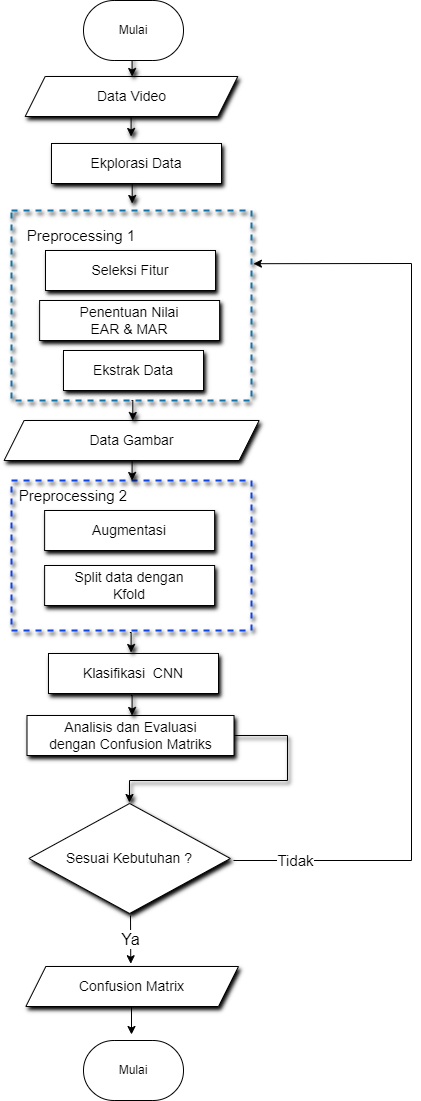

The diagram above was exported from draw.io. Its source (the exported page's mxGraphModel, read from the mxfile embedded in the PNG):
<mxGraphModel dx="1032" dy="530" grid="1" gridSize="10" guides="1" tooltips="1" connect="1" arrows="1" fold="1" page="1" pageScale="1" pageWidth="827" pageHeight="1169" background="none" math="0" shadow="0">
  <root>
    <mxCell id="0" />
    <mxCell id="1" parent="0" />
    <mxCell id="-vSA6HviKlj0MKXC19yM-2" value="&lt;div&gt;&amp;nbsp; &amp;nbsp; &amp;nbsp; &amp;nbsp; &amp;nbsp; &amp;nbsp; &amp;nbsp; &amp;nbsp; &amp;nbsp; &amp;nbsp; &amp;nbsp;&amp;nbsp;&lt;/div&gt;&lt;div&gt;&lt;span style=&quot;white-space: pre;&quot;&gt;&#09;&lt;/span&gt;&lt;span style=&quot;white-space: pre;&quot;&gt;&#09;&lt;/span&gt;&lt;span style=&quot;white-space: pre;&quot;&gt;&#09;&lt;/span&gt;&lt;br&gt;&lt;div&gt;&lt;br&gt;&lt;/div&gt;&lt;div&gt;&lt;br&gt;&lt;div&gt;&lt;br&gt;&lt;/div&gt;&lt;/div&gt;&lt;/div&gt;" style="rounded=0;whiteSpace=wrap;html=1;align=left;fillColor=none;strokeWidth=2;shadow=1;dashed=1;strokeColor=#1573ac;" parent="1" vertex="1">
      <mxGeometry x="280" y="230" width="240" height="190" as="geometry" />
    </mxCell>
    <mxCell id="-vSA6HviKlj0MKXC19yM-3" value="&lt;span style=&quot;font-size: 14px;&quot;&gt;Seleksi Fitur&lt;/span&gt;" style="rounded=0;whiteSpace=wrap;html=1;strokeWidth=1;shadow=1;" parent="1" vertex="1">
      <mxGeometry x="314" y="270" width="170" height="40" as="geometry" />
    </mxCell>
    <mxCell id="-vSA6HviKlj0MKXC19yM-4" value="&lt;font style=&quot;font-size: 14px;&quot;&gt;Penentuan Nilai&lt;/font&gt;&lt;div style=&quot;font-size: 14px;&quot;&gt;&lt;font style=&quot;font-size: 14px;&quot;&gt;EAR &amp;amp; MAR&lt;/font&gt;&lt;/div&gt;" style="rounded=0;whiteSpace=wrap;html=1;strokeWidth=1;shadow=1;" parent="1" vertex="1">
      <mxGeometry x="308.12" y="320" width="180" height="40" as="geometry" />
    </mxCell>
    <mxCell id="-vSA6HviKlj0MKXC19yM-5" value="&lt;font style=&quot;font-size: 14px;&quot;&gt;Ekstrak Data&lt;/font&gt;" style="rounded=0;whiteSpace=wrap;html=1;strokeWidth=1;shadow=1;" parent="1" vertex="1">
      <mxGeometry x="332" y="370" width="140" height="40" as="geometry" />
    </mxCell>
    <mxCell id="-vSA6HviKlj0MKXC19yM-13" value="&lt;font style=&quot;font-size: 14px;&quot;&gt;Data Gambar&lt;/font&gt;" style="shape=parallelogram;perimeter=parallelogramPerimeter;whiteSpace=wrap;html=1;fixedSize=1;strokeWidth=1;shadow=1;" parent="1" vertex="1">
      <mxGeometry x="272.62" y="440" width="255" height="40" as="geometry" />
    </mxCell>
    <mxCell id="-vSA6HviKlj0MKXC19yM-14" value="&lt;div&gt;&amp;nbsp; &amp;nbsp; &amp;nbsp; &amp;nbsp; &amp;nbsp; &amp;nbsp; &amp;nbsp; &amp;nbsp; &amp;nbsp; &amp;nbsp; &amp;nbsp;&amp;nbsp;&lt;/div&gt;&lt;div&gt;&lt;span style=&quot;white-space: pre;&quot;&gt;&#09;&lt;/span&gt;&lt;span style=&quot;white-space: pre;&quot;&gt;&#09;&lt;/span&gt;&lt;span style=&quot;white-space: pre;&quot;&gt;&#09;&lt;/span&gt;&lt;br&gt;&lt;div&gt;&lt;br&gt;&lt;/div&gt;&lt;div&gt;&lt;br&gt;&lt;div&gt;&lt;br&gt;&lt;/div&gt;&lt;/div&gt;&lt;/div&gt;" style="rounded=0;whiteSpace=wrap;html=1;align=left;fillColor=none;strokeWidth=2;shadow=1;strokeColor=#0d44e7;dashed=1;" parent="1" vertex="1">
      <mxGeometry x="280" y="500" width="240" height="150" as="geometry" />
    </mxCell>
    <mxCell id="-vSA6HviKlj0MKXC19yM-17" value="&lt;font style=&quot;font-size: 14px;&quot;&gt;Augmentasi&lt;/font&gt;" style="rounded=0;whiteSpace=wrap;html=1;strokeWidth=1;shadow=1;" parent="1" vertex="1">
      <mxGeometry x="313.12" y="530" width="170" height="40" as="geometry" />
    </mxCell>
    <mxCell id="-vSA6HviKlj0MKXC19yM-18" value="&lt;font style=&quot;font-size: 14px;&quot;&gt;Split data dengan&lt;/font&gt;&lt;div style=&quot;font-size: 14px;&quot;&gt;&lt;font style=&quot;font-size: 14px;&quot;&gt;Kfold&lt;/font&gt;&lt;/div&gt;" style="rounded=0;whiteSpace=wrap;html=1;strokeWidth=1;shadow=1;" parent="1" vertex="1">
      <mxGeometry x="313.12" y="585" width="170" height="40" as="geometry" />
    </mxCell>
    <mxCell id="-vSA6HviKlj0MKXC19yM-19" style="edgeStyle=orthogonalEdgeStyle;rounded=0;orthogonalLoop=1;jettySize=auto;html=1;exitX=0.5;exitY=1;exitDx=0;exitDy=0;strokeWidth=1;shadow=1;" parent="1" edge="1">
      <mxGeometry relative="1" as="geometry">
        <mxPoint x="400" y="652" as="sourcePoint" />
        <mxPoint x="400" y="652" as="targetPoint" />
      </mxGeometry>
    </mxCell>
    <mxCell id="-vSA6HviKlj0MKXC19yM-20" value="&lt;font style=&quot;font-size: 14px;&quot;&gt;Klasifikasi&amp;nbsp; CNN&lt;/font&gt;" style="rounded=0;whiteSpace=wrap;html=1;strokeWidth=1;shadow=1;" parent="1" vertex="1">
      <mxGeometry x="317" y="673" width="170" height="40" as="geometry" />
    </mxCell>
    <mxCell id="-vSA6HviKlj0MKXC19yM-24" value="" style="edgeStyle=orthogonalEdgeStyle;rounded=0;orthogonalLoop=1;jettySize=auto;html=1;strokeWidth=1;shadow=1;" parent="1" edge="1">
      <mxGeometry relative="1" as="geometry">
        <mxPoint x="399.40000000000003" y="480" as="sourcePoint" />
        <mxPoint x="400.6" y="500" as="targetPoint" />
      </mxGeometry>
    </mxCell>
    <mxCell id="-vSA6HviKlj0MKXC19yM-32" value="" style="edgeStyle=orthogonalEdgeStyle;rounded=0;orthogonalLoop=1;jettySize=auto;html=1;strokeWidth=1;shadow=1;exitX=1;exitY=0.5;exitDx=0;exitDy=0;" parent="1" edge="1">
      <mxGeometry relative="1" as="geometry">
        <Array as="points">
          <mxPoint x="485" y="755" />
          <mxPoint x="556" y="755" />
          <mxPoint x="556" y="800" />
          <mxPoint x="398" y="800" />
        </Array>
        <mxPoint x="500.5" y="755" as="sourcePoint" />
        <mxPoint x="398" y="821.9984615384615" as="targetPoint" />
      </mxGeometry>
    </mxCell>
    <mxCell id="-vSA6HviKlj0MKXC19yM-28" value="&lt;font style=&quot;font-size: 14px;&quot;&gt;Analisis dan Evaluasi&lt;/font&gt;&lt;div&gt;&lt;font style=&quot;font-size: 14px;&quot;&gt;dengan Confusion Matriks&lt;/font&gt;&lt;/div&gt;" style="rounded=0;whiteSpace=wrap;html=1;strokeWidth=1;shadow=1;" parent="1" vertex="1">
      <mxGeometry x="295.5" y="735" width="207" height="40" as="geometry" />
    </mxCell>
    <mxCell id="-vSA6HviKlj0MKXC19yM-31" value="&lt;font style=&quot;font-size: 14px;&quot;&gt;Sesuai Kebutuhan ?&lt;/font&gt;" style="rhombus;whiteSpace=wrap;html=1;strokeWidth=1;shadow=1;" parent="1" vertex="1">
      <mxGeometry x="297.37" y="823" width="201.5" height="110" as="geometry" />
    </mxCell>
    <mxCell id="5fuUKNfqtZaKJZeUkwAj-8" value="" style="edgeStyle=orthogonalEdgeStyle;rounded=0;orthogonalLoop=1;jettySize=auto;html=1;" parent="1" edge="1">
      <mxGeometry relative="1" as="geometry">
        <mxPoint x="399.9999999999999" y="1024" as="sourcePoint" />
        <mxPoint x="399.9999999999999" y="1054" as="targetPoint" />
      </mxGeometry>
    </mxCell>
    <mxCell id="5fuUKNfqtZaKJZeUkwAj-1" value="Tidak" style="endArrow=classic;html=1;rounded=0;entryX=1.008;entryY=0.28;entryDx=0;entryDy=0;entryPerimeter=0;fontSize=15;" parent="1" target="-vSA6HviKlj0MKXC19yM-2" edge="1">
      <mxGeometry x="-0.8671" relative="1" as="geometry">
        <mxPoint x="502" y="880" as="sourcePoint" />
        <mxPoint x="523.63" y="280" as="targetPoint" />
        <Array as="points">
          <mxPoint x="680" y="880" />
          <mxPoint x="680" y="283" />
        </Array>
        <mxPoint as="offset" />
      </mxGeometry>
    </mxCell>
    <mxCell id="5fuUKNfqtZaKJZeUkwAj-4" value="" style="endArrow=classic;html=1;rounded=0;entryX=0.478;entryY=-0.019;entryDx=0;entryDy=0;entryPerimeter=0;" parent="1" edge="1">
      <mxGeometry relative="1" as="geometry">
        <mxPoint x="399" y="935" as="sourcePoint" />
        <mxPoint x="399.26" y="983.24" as="targetPoint" />
      </mxGeometry>
    </mxCell>
    <mxCell id="5fuUKNfqtZaKJZeUkwAj-5" value="Ya" style="edgeLabel;resizable=0;html=1;;align=center;verticalAlign=middle;fontSize=16;" parent="5fuUKNfqtZaKJZeUkwAj-4" connectable="0" vertex="1">
      <mxGeometry relative="1" as="geometry">
        <mxPoint x="-1" as="offset" />
      </mxGeometry>
    </mxCell>
    <mxCell id="5fuUKNfqtZaKJZeUkwAj-9" value="&lt;font style=&quot;font-size: 15px;&quot;&gt;Preprocessing 1&lt;/font&gt;" style="text;html=1;align=center;verticalAlign=middle;whiteSpace=wrap;rounded=0;" parent="1" vertex="1">
      <mxGeometry x="280" y="240" width="140" height="30" as="geometry" />
    </mxCell>
    <mxCell id="5fuUKNfqtZaKJZeUkwAj-10" value="&lt;font style=&quot;font-size: 15px;&quot;&gt;Preprocessing 2&lt;/font&gt;" style="text;html=1;align=center;verticalAlign=middle;whiteSpace=wrap;rounded=0;" parent="1" vertex="1">
      <mxGeometry x="271.5" y="500" width="140" height="30" as="geometry" />
    </mxCell>
    <mxCell id="5fuUKNfqtZaKJZeUkwAj-11" value="&lt;font style=&quot;font-size: 14px;&quot;&gt;Data Video&lt;/font&gt;" style="shape=parallelogram;perimeter=parallelogramPerimeter;whiteSpace=wrap;html=1;fixedSize=1;strokeWidth=1;shadow=1;" parent="1" vertex="1">
      <mxGeometry x="293.68" y="96" width="212.63" height="40" as="geometry" />
    </mxCell>
    <mxCell id="5fuUKNfqtZaKJZeUkwAj-15" value="" style="edgeStyle=orthogonalEdgeStyle;rounded=0;orthogonalLoop=1;jettySize=auto;html=1;strokeWidth=1;shadow=1;" parent="1" edge="1">
      <mxGeometry relative="1" as="geometry">
        <mxPoint x="400.08" y="420" as="sourcePoint" />
        <mxPoint x="401.28" y="440" as="targetPoint" />
      </mxGeometry>
    </mxCell>
    <mxCell id="5fuUKNfqtZaKJZeUkwAj-16" value="" style="edgeStyle=orthogonalEdgeStyle;rounded=0;orthogonalLoop=1;jettySize=auto;html=1;strokeWidth=1;shadow=1;" parent="1" edge="1">
      <mxGeometry relative="1" as="geometry">
        <mxPoint x="398.40000000000003" y="652" as="sourcePoint" />
        <mxPoint x="399.6" y="672" as="targetPoint" />
      </mxGeometry>
    </mxCell>
    <mxCell id="JU6kSrQwoYm1rVGcSVM3-2" value="&lt;span style=&quot;font-size: 14px;&quot;&gt;Confusion Matrix&lt;/span&gt;" style="shape=parallelogram;perimeter=parallelogramPerimeter;whiteSpace=wrap;html=1;fixedSize=1;strokeWidth=1;shadow=1;" parent="1" vertex="1">
      <mxGeometry x="294.37" y="986" width="212.63" height="40" as="geometry" />
    </mxCell>
    <mxCell id="JU6kSrQwoYm1rVGcSVM3-3" value="" style="edgeStyle=orthogonalEdgeStyle;rounded=0;orthogonalLoop=1;jettySize=auto;html=1;strokeWidth=1;shadow=1;" parent="1" edge="1">
      <mxGeometry relative="1" as="geometry">
        <mxPoint x="399.39000000000004" y="715" as="sourcePoint" />
        <mxPoint x="400.59000000000003" y="735" as="targetPoint" />
      </mxGeometry>
    </mxCell>
    <mxCell id="Uglc7FO2xZbRWaMPsFHu-1" value="&lt;span style=&quot;font-size: 14px;&quot;&gt;Ekplorasi Data&lt;/span&gt;" style="rounded=0;whiteSpace=wrap;html=1;strokeWidth=1;shadow=1;" parent="1" vertex="1">
      <mxGeometry x="320" y="163" width="170" height="40" as="geometry" />
    </mxCell>
    <mxCell id="Uglc7FO2xZbRWaMPsFHu-10" value="" style="edgeStyle=orthogonalEdgeStyle;rounded=0;orthogonalLoop=1;jettySize=auto;html=1;strokeWidth=1;shadow=1;" parent="1" edge="1">
      <mxGeometry relative="1" as="geometry">
        <mxPoint x="398.4" y="136" as="sourcePoint" />
        <mxPoint x="399.5999999999999" y="156" as="targetPoint" />
      </mxGeometry>
    </mxCell>
    <mxCell id="Uglc7FO2xZbRWaMPsFHu-11" value="" style="edgeStyle=orthogonalEdgeStyle;rounded=0;orthogonalLoop=1;jettySize=auto;html=1;strokeWidth=1;shadow=1;" parent="1" edge="1">
      <mxGeometry relative="1" as="geometry">
        <mxPoint x="399.52" y="203" as="sourcePoint" />
        <mxPoint x="400.7199999999999" y="223" as="targetPoint" />
      </mxGeometry>
    </mxCell>
    <mxCell id="Uglc7FO2xZbRWaMPsFHu-12" value="" style="edgeStyle=orthogonalEdgeStyle;rounded=0;orthogonalLoop=1;jettySize=auto;html=1;strokeWidth=1;shadow=1;" parent="1" edge="1">
      <mxGeometry relative="1" as="geometry">
        <mxPoint x="399.4" y="76" as="sourcePoint" />
        <mxPoint x="400.5999999999999" y="96" as="targetPoint" />
      </mxGeometry>
    </mxCell>
    <mxCell id="e3DOBmRjskGQ_ONWUEkG-1" value="Mulai" style="strokeWidth=1;html=1;shape=mxgraph.flowchart.terminator;whiteSpace=wrap;" parent="1" vertex="1">
      <mxGeometry x="352" y="20" width="100" height="60" as="geometry" />
    </mxCell>
    <mxCell id="e3DOBmRjskGQ_ONWUEkG-3" value="Mulai" style="strokeWidth=1;html=1;shape=mxgraph.flowchart.terminator;whiteSpace=wrap;" parent="1" vertex="1">
      <mxGeometry x="352" y="1060" width="100" height="60" as="geometry" />
    </mxCell>
  </root>
</mxGraphModel>